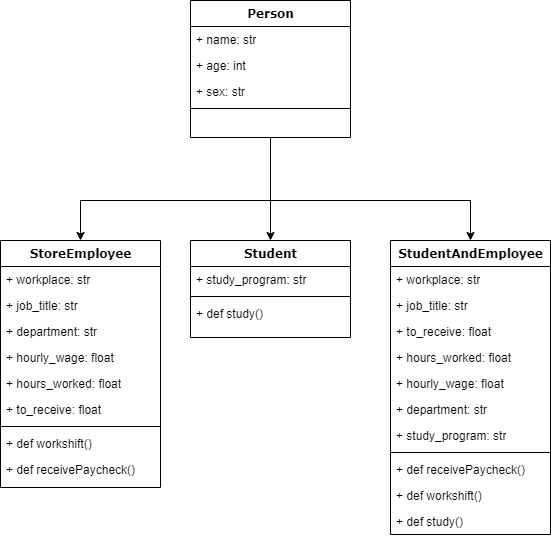

The diagram above was exported from draw.io. Its source (the exported page's mxGraphModel, read from the mxfile embedded in the PNG):
<mxGraphModel dx="1662" dy="754" grid="1" gridSize="10" guides="1" tooltips="1" connect="1" arrows="1" fold="1" page="1" pageScale="1" pageWidth="1100" pageHeight="850" background="none" math="0" shadow="0">
  <root>
    <mxCell id="0" />
    <mxCell id="1" parent="0" />
    <mxCell id="YE7mXLZ7Mc48QMiu694q-44" style="edgeStyle=orthogonalEdgeStyle;rounded=0;orthogonalLoop=1;jettySize=auto;html=1;entryX=0.5;entryY=0;entryDx=0;entryDy=0;" edge="1" parent="1" source="78961159f06e98e8-17" target="78961159f06e98e8-30">
      <mxGeometry relative="1" as="geometry">
        <Array as="points">
          <mxPoint x="510" y="230" />
          <mxPoint x="320" y="230" />
        </Array>
      </mxGeometry>
    </mxCell>
    <mxCell id="YE7mXLZ7Mc48QMiu694q-45" style="edgeStyle=orthogonalEdgeStyle;rounded=0;orthogonalLoop=1;jettySize=auto;html=1;entryX=0.5;entryY=0;entryDx=0;entryDy=0;" edge="1" parent="1" source="78961159f06e98e8-17" target="78961159f06e98e8-43">
      <mxGeometry relative="1" as="geometry" />
    </mxCell>
    <mxCell id="YE7mXLZ7Mc48QMiu694q-46" style="edgeStyle=orthogonalEdgeStyle;rounded=0;orthogonalLoop=1;jettySize=auto;html=1;" edge="1" parent="1" source="78961159f06e98e8-17" target="78961159f06e98e8-108">
      <mxGeometry relative="1" as="geometry">
        <Array as="points">
          <mxPoint x="510" y="230" />
          <mxPoint x="710" y="230" />
        </Array>
      </mxGeometry>
    </mxCell>
    <mxCell id="78961159f06e98e8-17" value="Person" style="swimlane;html=1;fontStyle=1;align=center;verticalAlign=top;childLayout=stackLayout;horizontal=1;startSize=26;horizontalStack=0;resizeParent=1;resizeLast=0;collapsible=1;marginBottom=0;swimlaneFillColor=#ffffff;rounded=0;shadow=0;comic=0;labelBackgroundColor=none;strokeWidth=1;fillColor=none;fontFamily=Verdana;fontSize=12" parent="1" vertex="1">
      <mxGeometry x="430" y="30" width="160" height="137" as="geometry" />
    </mxCell>
    <mxCell id="78961159f06e98e8-21" value="+ name: str" style="text;html=1;strokeColor=none;fillColor=none;align=left;verticalAlign=top;spacingLeft=4;spacingRight=4;whiteSpace=wrap;overflow=hidden;rotatable=0;points=[[0,0.5],[1,0.5]];portConstraint=eastwest;" parent="78961159f06e98e8-17" vertex="1">
      <mxGeometry y="26" width="160" height="26" as="geometry" />
    </mxCell>
    <mxCell id="78961159f06e98e8-23" value="+ age: int" style="text;html=1;strokeColor=none;fillColor=none;align=left;verticalAlign=top;spacingLeft=4;spacingRight=4;whiteSpace=wrap;overflow=hidden;rotatable=0;points=[[0,0.5],[1,0.5]];portConstraint=eastwest;" parent="78961159f06e98e8-17" vertex="1">
      <mxGeometry y="52" width="160" height="26" as="geometry" />
    </mxCell>
    <mxCell id="78961159f06e98e8-25" value="+ sex: str" style="text;html=1;strokeColor=none;fillColor=none;align=left;verticalAlign=top;spacingLeft=4;spacingRight=4;whiteSpace=wrap;overflow=hidden;rotatable=0;points=[[0,0.5],[1,0.5]];portConstraint=eastwest;" parent="78961159f06e98e8-17" vertex="1">
      <mxGeometry y="78" width="160" height="26" as="geometry" />
    </mxCell>
    <mxCell id="78961159f06e98e8-19" value="" style="line;html=1;strokeWidth=1;fillColor=none;align=left;verticalAlign=middle;spacingTop=-1;spacingLeft=3;spacingRight=3;rotatable=0;labelPosition=right;points=[];portConstraint=eastwest;" parent="78961159f06e98e8-17" vertex="1">
      <mxGeometry y="104" width="160" height="8" as="geometry" />
    </mxCell>
    <mxCell id="78961159f06e98e8-30" value="StoreEmployee" style="swimlane;html=1;fontStyle=1;align=center;verticalAlign=top;childLayout=stackLayout;horizontal=1;startSize=26;horizontalStack=0;resizeParent=1;resizeLast=0;collapsible=1;marginBottom=0;swimlaneFillColor=#ffffff;rounded=0;shadow=0;comic=0;labelBackgroundColor=none;strokeWidth=1;fillColor=none;fontFamily=Verdana;fontSize=12" parent="1" vertex="1">
      <mxGeometry x="240" y="270" width="160" height="247" as="geometry" />
    </mxCell>
    <mxCell id="78961159f06e98e8-31" value="+ workplace: str" style="text;html=1;strokeColor=none;fillColor=none;align=left;verticalAlign=top;spacingLeft=4;spacingRight=4;whiteSpace=wrap;overflow=hidden;rotatable=0;points=[[0,0.5],[1,0.5]];portConstraint=eastwest;" parent="78961159f06e98e8-30" vertex="1">
      <mxGeometry y="26" width="160" height="26" as="geometry" />
    </mxCell>
    <mxCell id="78961159f06e98e8-32" value="+ job_title: str" style="text;html=1;strokeColor=none;fillColor=none;align=left;verticalAlign=top;spacingLeft=4;spacingRight=4;whiteSpace=wrap;overflow=hidden;rotatable=0;points=[[0,0.5],[1,0.5]];portConstraint=eastwest;" parent="78961159f06e98e8-30" vertex="1">
      <mxGeometry y="52" width="160" height="26" as="geometry" />
    </mxCell>
    <mxCell id="78961159f06e98e8-33" value="+ department: str" style="text;html=1;strokeColor=none;fillColor=none;align=left;verticalAlign=top;spacingLeft=4;spacingRight=4;whiteSpace=wrap;overflow=hidden;rotatable=0;points=[[0,0.5],[1,0.5]];portConstraint=eastwest;" parent="78961159f06e98e8-30" vertex="1">
      <mxGeometry y="78" width="160" height="26" as="geometry" />
    </mxCell>
    <mxCell id="78961159f06e98e8-34" value="+ hourly_wage: float" style="text;html=1;strokeColor=none;fillColor=none;align=left;verticalAlign=top;spacingLeft=4;spacingRight=4;whiteSpace=wrap;overflow=hidden;rotatable=0;points=[[0,0.5],[1,0.5]];portConstraint=eastwest;" parent="78961159f06e98e8-30" vertex="1">
      <mxGeometry y="104" width="160" height="26" as="geometry" />
    </mxCell>
    <mxCell id="78961159f06e98e8-36" value="+ hours_worked: float" style="text;html=1;strokeColor=none;fillColor=none;align=left;verticalAlign=top;spacingLeft=4;spacingRight=4;whiteSpace=wrap;overflow=hidden;rotatable=0;points=[[0,0.5],[1,0.5]];portConstraint=eastwest;" parent="78961159f06e98e8-30" vertex="1">
      <mxGeometry y="130" width="160" height="26" as="geometry" />
    </mxCell>
    <mxCell id="78961159f06e98e8-37" value="+ to_receive: float" style="text;html=1;strokeColor=none;fillColor=none;align=left;verticalAlign=top;spacingLeft=4;spacingRight=4;whiteSpace=wrap;overflow=hidden;rotatable=0;points=[[0,0.5],[1,0.5]];portConstraint=eastwest;" parent="78961159f06e98e8-30" vertex="1">
      <mxGeometry y="156" width="160" height="26" as="geometry" />
    </mxCell>
    <mxCell id="78961159f06e98e8-38" value="" style="line;html=1;strokeWidth=1;fillColor=none;align=left;verticalAlign=middle;spacingTop=-1;spacingLeft=3;spacingRight=3;rotatable=0;labelPosition=right;points=[];portConstraint=eastwest;" parent="78961159f06e98e8-30" vertex="1">
      <mxGeometry y="182" width="160" height="8" as="geometry" />
    </mxCell>
    <mxCell id="78961159f06e98e8-39" value="+ def workshift()" style="text;html=1;strokeColor=none;fillColor=none;align=left;verticalAlign=top;spacingLeft=4;spacingRight=4;whiteSpace=wrap;overflow=hidden;rotatable=0;points=[[0,0.5],[1,0.5]];portConstraint=eastwest;" parent="78961159f06e98e8-30" vertex="1">
      <mxGeometry y="190" width="160" height="26" as="geometry" />
    </mxCell>
    <mxCell id="78961159f06e98e8-40" value="+ def receivePaycheck()" style="text;html=1;strokeColor=none;fillColor=none;align=left;verticalAlign=top;spacingLeft=4;spacingRight=4;whiteSpace=wrap;overflow=hidden;rotatable=0;points=[[0,0.5],[1,0.5]];portConstraint=eastwest;" parent="78961159f06e98e8-30" vertex="1">
      <mxGeometry y="216" width="160" height="26" as="geometry" />
    </mxCell>
    <mxCell id="78961159f06e98e8-43" value="Student" style="swimlane;html=1;fontStyle=1;align=center;verticalAlign=top;childLayout=stackLayout;horizontal=1;startSize=26;horizontalStack=0;resizeParent=1;resizeLast=0;collapsible=1;marginBottom=0;swimlaneFillColor=#ffffff;rounded=0;shadow=0;comic=0;labelBackgroundColor=none;strokeWidth=1;fillColor=none;fontFamily=Verdana;fontSize=12" parent="1" vertex="1">
      <mxGeometry x="430" y="270" width="160" height="97" as="geometry" />
    </mxCell>
    <mxCell id="78961159f06e98e8-44" value="+ study_program: str" style="text;html=1;strokeColor=none;fillColor=none;align=left;verticalAlign=top;spacingLeft=4;spacingRight=4;whiteSpace=wrap;overflow=hidden;rotatable=0;points=[[0,0.5],[1,0.5]];portConstraint=eastwest;" parent="78961159f06e98e8-43" vertex="1">
      <mxGeometry y="26" width="160" height="26" as="geometry" />
    </mxCell>
    <mxCell id="78961159f06e98e8-51" value="" style="line;html=1;strokeWidth=1;fillColor=none;align=left;verticalAlign=middle;spacingTop=-1;spacingLeft=3;spacingRight=3;rotatable=0;labelPosition=right;points=[];portConstraint=eastwest;" parent="78961159f06e98e8-43" vertex="1">
      <mxGeometry y="52" width="160" height="8" as="geometry" />
    </mxCell>
    <mxCell id="78961159f06e98e8-52" value="+ def study()" style="text;html=1;strokeColor=none;fillColor=none;align=left;verticalAlign=top;spacingLeft=4;spacingRight=4;whiteSpace=wrap;overflow=hidden;rotatable=0;points=[[0,0.5],[1,0.5]];portConstraint=eastwest;" parent="78961159f06e98e8-43" vertex="1">
      <mxGeometry y="60" width="160" height="26" as="geometry" />
    </mxCell>
    <mxCell id="78961159f06e98e8-108" value="StudentAndEmployee" style="swimlane;html=1;fontStyle=1;align=center;verticalAlign=top;childLayout=stackLayout;horizontal=1;startSize=26;horizontalStack=0;resizeParent=1;resizeLast=0;collapsible=1;marginBottom=0;swimlaneFillColor=#ffffff;rounded=0;shadow=0;comic=0;labelBackgroundColor=none;strokeWidth=1;fillColor=none;fontFamily=Verdana;fontSize=12" parent="1" vertex="1">
      <mxGeometry x="630" y="269.99999999999983" width="160" height="294" as="geometry" />
    </mxCell>
    <mxCell id="YE7mXLZ7Mc48QMiu694q-32" value="+ workplace: str" style="text;html=1;strokeColor=none;fillColor=none;align=left;verticalAlign=top;spacingLeft=4;spacingRight=4;whiteSpace=wrap;overflow=hidden;rotatable=0;points=[[0,0.5],[1,0.5]];portConstraint=eastwest;" vertex="1" parent="78961159f06e98e8-108">
      <mxGeometry y="26" width="160" height="26" as="geometry" />
    </mxCell>
    <mxCell id="YE7mXLZ7Mc48QMiu694q-33" value="+ job_title: str" style="text;html=1;strokeColor=none;fillColor=none;align=left;verticalAlign=top;spacingLeft=4;spacingRight=4;whiteSpace=wrap;overflow=hidden;rotatable=0;points=[[0,0.5],[1,0.5]];portConstraint=eastwest;" vertex="1" parent="78961159f06e98e8-108">
      <mxGeometry y="52" width="160" height="26" as="geometry" />
    </mxCell>
    <mxCell id="YE7mXLZ7Mc48QMiu694q-37" value="+ to_receive: float" style="text;html=1;strokeColor=none;fillColor=none;align=left;verticalAlign=top;spacingLeft=4;spacingRight=4;whiteSpace=wrap;overflow=hidden;rotatable=0;points=[[0,0.5],[1,0.5]];portConstraint=eastwest;" vertex="1" parent="78961159f06e98e8-108">
      <mxGeometry y="78" width="160" height="26" as="geometry" />
    </mxCell>
    <mxCell id="YE7mXLZ7Mc48QMiu694q-36" value="+ hours_worked: float" style="text;html=1;strokeColor=none;fillColor=none;align=left;verticalAlign=top;spacingLeft=4;spacingRight=4;whiteSpace=wrap;overflow=hidden;rotatable=0;points=[[0,0.5],[1,0.5]];portConstraint=eastwest;" vertex="1" parent="78961159f06e98e8-108">
      <mxGeometry y="104" width="160" height="26" as="geometry" />
    </mxCell>
    <mxCell id="YE7mXLZ7Mc48QMiu694q-35" value="+ hourly_wage: float" style="text;html=1;strokeColor=none;fillColor=none;align=left;verticalAlign=top;spacingLeft=4;spacingRight=4;whiteSpace=wrap;overflow=hidden;rotatable=0;points=[[0,0.5],[1,0.5]];portConstraint=eastwest;" vertex="1" parent="78961159f06e98e8-108">
      <mxGeometry y="130" width="160" height="26" as="geometry" />
    </mxCell>
    <mxCell id="YE7mXLZ7Mc48QMiu694q-34" value="+ department: str" style="text;html=1;strokeColor=none;fillColor=none;align=left;verticalAlign=top;spacingLeft=4;spacingRight=4;whiteSpace=wrap;overflow=hidden;rotatable=0;points=[[0,0.5],[1,0.5]];portConstraint=eastwest;" vertex="1" parent="78961159f06e98e8-108">
      <mxGeometry y="156" width="160" height="26" as="geometry" />
    </mxCell>
    <mxCell id="YE7mXLZ7Mc48QMiu694q-38" value="+ study_program: str" style="text;html=1;strokeColor=none;fillColor=none;align=left;verticalAlign=top;spacingLeft=4;spacingRight=4;whiteSpace=wrap;overflow=hidden;rotatable=0;points=[[0,0.5],[1,0.5]];portConstraint=eastwest;" vertex="1" parent="78961159f06e98e8-108">
      <mxGeometry y="182" width="160" height="26" as="geometry" />
    </mxCell>
    <mxCell id="78961159f06e98e8-116" value="" style="line;html=1;strokeWidth=1;fillColor=none;align=left;verticalAlign=middle;spacingTop=-1;spacingLeft=3;spacingRight=3;rotatable=0;labelPosition=right;points=[];portConstraint=eastwest;" parent="78961159f06e98e8-108" vertex="1">
      <mxGeometry y="208" width="160" height="8" as="geometry" />
    </mxCell>
    <mxCell id="YE7mXLZ7Mc48QMiu694q-42" value="+ def receivePaycheck()" style="text;html=1;strokeColor=none;fillColor=none;align=left;verticalAlign=top;spacingLeft=4;spacingRight=4;whiteSpace=wrap;overflow=hidden;rotatable=0;points=[[0,0.5],[1,0.5]];portConstraint=eastwest;" vertex="1" parent="78961159f06e98e8-108">
      <mxGeometry y="216" width="160" height="26" as="geometry" />
    </mxCell>
    <mxCell id="YE7mXLZ7Mc48QMiu694q-41" value="+ def workshift()" style="text;html=1;strokeColor=none;fillColor=none;align=left;verticalAlign=top;spacingLeft=4;spacingRight=4;whiteSpace=wrap;overflow=hidden;rotatable=0;points=[[0,0.5],[1,0.5]];portConstraint=eastwest;" vertex="1" parent="78961159f06e98e8-108">
      <mxGeometry y="242" width="160" height="26" as="geometry" />
    </mxCell>
    <mxCell id="YE7mXLZ7Mc48QMiu694q-43" value="+ def study()" style="text;html=1;strokeColor=none;fillColor=none;align=left;verticalAlign=top;spacingLeft=4;spacingRight=4;whiteSpace=wrap;overflow=hidden;rotatable=0;points=[[0,0.5],[1,0.5]];portConstraint=eastwest;" vertex="1" parent="78961159f06e98e8-108">
      <mxGeometry y="268" width="160" height="26" as="geometry" />
    </mxCell>
  </root>
</mxGraphModel>